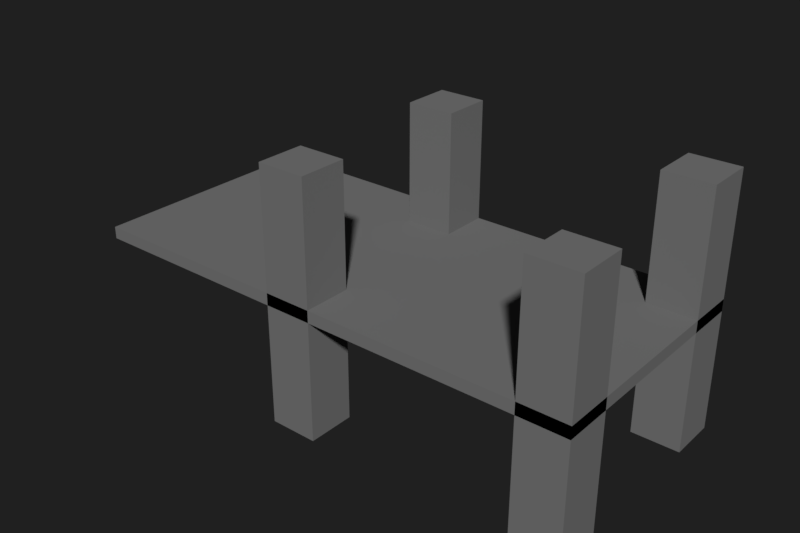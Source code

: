 # Source: Map_2.blend  (saved by Blender 4.1.24; exported with 4.5.12 LTS)
import bpy
from mathutils import Matrix  # noqa: F401  (used for matrix-valued properties, if any)

bpy.ops.wm.read_factory_settings(use_empty=True)
scene = bpy.context.scene
scene.name = 'Scene'

# ---- collections
col_collection_1 = bpy.data.collections.new('Collection 1'); scene.collection.children.link(col_collection_1)

# ---- materials (node trees are filled in below, after node groups)
mat_a = bpy.data.materials.new('A')
mat_a.alpha_threshold = 0.0
mat_a.use_transparent_shadow = False
mat_a.diffuse_color = (0.1845, 0.1845, 0.1845, 1.0)
mat_a.roughness = 0.5
mat_a.specular_intensity = 0.0

# ---- material node trees

# ---- world
world_world = bpy.data.worlds.new('World'); scene.world = world_world
world_world.color = (0.01453, 0.01453, 0.01453)
world_world.use_sun_shadow = False
world_world.sun_shadow_jitter_overblur = 0.0
world_world.cycles.sampling_method = 'MANUAL'

# ---- meshes
me_cube_034 = bpy.data.meshes.new('Cube.034')
me_cube_034.from_pydata([(-0.2, 0.2, 1.05), (0.2, 0.2, 1.05), (-0.2, -0.2, 1.05), (0.2, -0.2, 1.05), (-0.2, 0.2, -1.05), (0.2, 0.2, -1.05), (0.2, -0.2, -1.05), (-0.2, -0.2, -1.05), (-1.935, 1.8, 0.05), (-1.935, -0.2, 0.05), (2.335, -0.2, 0.05), (2.335, 1.8, 0.05), (-1.935, 1.8, -0.05), (-1.935, -0.2, -0.05), (2.335, -0.2, -0.05), (2.335, 1.8, -0.05), (2.335, 1.8, 1.05), (1.935, 1.8, 1.05), (2.335, 1.4, 1.05), (2.335, 1.8, -1.05), (1.935, 1.8, -1.05), (2.335, 1.4, -1.05), (1.935, 1.4, -1.05), (1.935, 1.4, 1.05), (1.935, -0.2, 1.05), (2.335, -0.2, 1.05), (1.935, 0.2, 1.05), (1.935, -0.2, -1.05), (1.935, 0.2, -1.05), (2.335, -0.2, -1.05), (2.335, 0.2, -1.05), (2.335, 0.2, 1.05), (-0.2, 1.4, 1.05), (-0.2, 1.8, 1.05), (0.2, 1.4, 1.05), (-0.2, 1.4, -1.05), (-0.2, 1.8, -1.05), (0.2, 1.4, -1.05), (0.2, 1.8, -1.05), (0.2, 1.8, 1.05)], [], [(6, 5, 1, 3), (0, 2, 3, 1), (4, 7, 2, 0), (7, 6, 3, 2), (5, 4, 0, 1), (9, 13, 14, 10), (14, 13, 12, 15), (10, 11, 8, 9), (8, 12, 13, 9), (11, 15, 12, 8), (10, 14, 15, 11), (17, 23, 18, 16), (21, 19, 16, 18), (22, 21, 18, 23), (20, 22, 23, 17), (27, 29, 25, 24), (26, 24, 25, 31), (28, 27, 24, 26), (29, 30, 31, 25), (30, 28, 26, 31), (33, 32, 34, 39), (36, 35, 32, 33), (35, 37, 34, 32), (34, 37, 38, 39)])
me_cube_034.materials.append(mat_a)
me_cube_034.use_remesh_preserve_volume = False
me_cube_034.use_remesh_preserve_attributes = False
me_cube_034.use_mirror_vertex_groups = False
me_cube_034.update()

# ---- objects
ob_cube_038 = bpy.data.objects.new('Cube.038', me_cube_034)

# ---- transforms, parenting, visibility, modifiers, constraints
ob_cube_038.location = (-2.135, 6.324, 1.0)
ob_cube_038.lineart.crease_threshold = 0.0

# ---- collection membership
col_collection_1.objects.link(ob_cube_038)

# ---- scene / render settings (as saved in the file)
scene.frame_start = 1; scene.frame_end = 250; scene.frame_set(94)
scene.render.engine = 'BLENDER_EEVEE_NEXT'
scene.render.resolution_x = 900
scene.render.resolution_y = 600
scene.render.dither_intensity = 0.0
scene.cycles.use_denoising = False
scene.cycles.samples = 128
scene.cycles.sampling_pattern = 'TABULATED_SOBOL'
scene.cycles.use_adaptive_sampling = False
scene.cycles.use_light_tree = False
scene.cycles.blur_glossy = 0.0
scene.cycles.sample_clamp_indirect = 0.0
scene.eevee.ray_tracing_options.trace_max_roughness = 0.0
scene.view_settings.view_transform = 'Standard'
bpy.context.view_layer.update()

# ---- added for rendering (the .blend has no active camera and no usable light): camera, sun
cam_auto = bpy.data.cameras.new('AutoCamera')
cam_auto.lens = 50.0
cam_auto.sensor_width = 36.0
cam_auto.clip_end = 1000.0
ob_auto_camera = bpy.data.objects.new('AutoCamera', cam_auto)
scene.collection.objects.link(ob_auto_camera)
ob_auto_camera.location = (2.84088, 1.39289, 4.82096)
ob_auto_camera.rotation_euler = (1.09748, -7.21219e-08, 0.694738)
scene.camera = ob_auto_camera
light_auto_sun = bpy.data.lights.new('AutoSun', 'SUN')
light_auto_sun.energy = 3.0
light_auto_sun.angle = 0.0523599
ob_auto_sun = bpy.data.objects.new('AutoSun', light_auto_sun)
scene.collection.objects.link(ob_auto_sun)
ob_auto_sun.rotation_euler = (0.872665, 0.174533, 0.523599)
bpy.context.view_layer.update()

